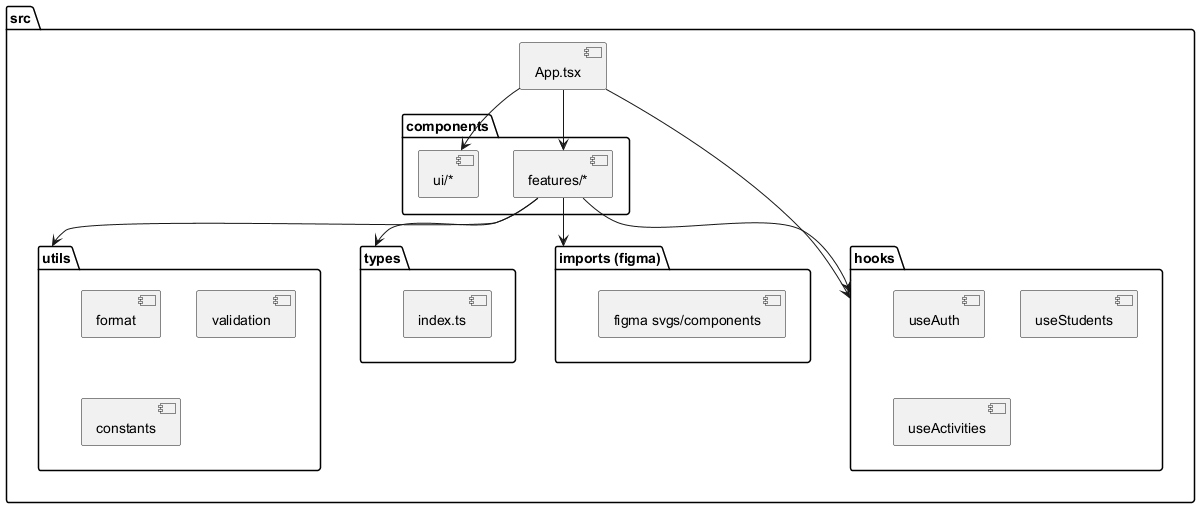

The diagram above was rendered by PlantUML. Its source (embedded in the PNG):
@startuml
package "src" {
  package "components" {
    [features/*] as Features
    [ui/*] as UI
  }
  package "hooks" {
    [useAuth]
    [useStudents]
    [useActivities]
  }
  package "utils" {
    [format]
    [validation]
    [constants]
  }
  package "types" {
    [index.ts]
  }
  package "imports (figma)" {
    [figma svgs/components]
  }
  [App.tsx] --> Features
  [App.tsx] --> UI
  [App.tsx] --> hooks
  Features --> hooks
  Features --> utils
  Features --> types
  Features --> "imports (figma)"
}
@enduml